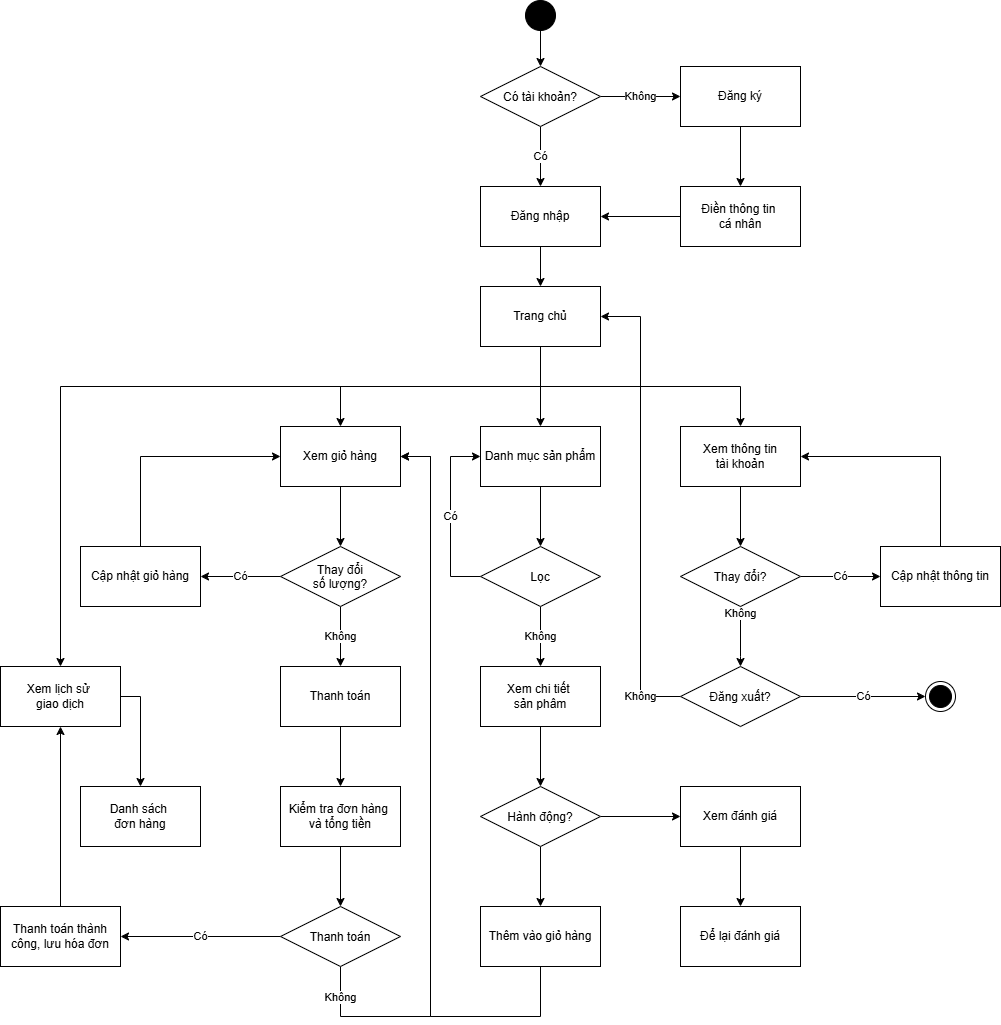

The diagram above was exported from draw.io. Its source (the exported page's mxGraphModel, read from the mxfile embedded in the PNG):
<mxGraphModel dx="2048" dy="759" grid="1" gridSize="10" guides="1" tooltips="1" connect="1" arrows="1" fold="1" page="1" pageScale="1" pageWidth="827" pageHeight="1169" math="0" shadow="0">
  <root>
    <mxCell id="0" />
    <mxCell id="1" parent="0" />
    <mxCell id="r3zo5pPERsb459HV5p2h-3" style="edgeStyle=orthogonalEdgeStyle;rounded=0;orthogonalLoop=1;jettySize=auto;html=1;exitX=0.5;exitY=1;exitDx=0;exitDy=0;entryX=0.5;entryY=0;entryDx=0;entryDy=0;" edge="1" parent="1" source="r3zo5pPERsb459HV5p2h-1" target="r3zo5pPERsb459HV5p2h-2">
      <mxGeometry relative="1" as="geometry" />
    </mxCell>
    <mxCell id="r3zo5pPERsb459HV5p2h-1" value="" style="ellipse;fillColor=strokeColor;html=1;" vertex="1" parent="1">
      <mxGeometry x="385" y="24" width="30" height="30" as="geometry" />
    </mxCell>
    <mxCell id="r3zo5pPERsb459HV5p2h-6" value="Không" style="edgeStyle=orthogonalEdgeStyle;rounded=0;orthogonalLoop=1;jettySize=auto;html=1;exitX=1;exitY=0.5;exitDx=0;exitDy=0;entryX=0;entryY=0.5;entryDx=0;entryDy=0;" edge="1" parent="1" source="r3zo5pPERsb459HV5p2h-2" target="r3zo5pPERsb459HV5p2h-5">
      <mxGeometry relative="1" as="geometry" />
    </mxCell>
    <mxCell id="r3zo5pPERsb459HV5p2h-11" value="Có" style="edgeStyle=orthogonalEdgeStyle;rounded=0;orthogonalLoop=1;jettySize=auto;html=1;exitX=0.5;exitY=1;exitDx=0;exitDy=0;entryX=0.5;entryY=0;entryDx=0;entryDy=0;" edge="1" parent="1" source="r3zo5pPERsb459HV5p2h-2" target="r3zo5pPERsb459HV5p2h-7">
      <mxGeometry relative="1" as="geometry" />
    </mxCell>
    <mxCell id="r3zo5pPERsb459HV5p2h-2" value="Có tài khoản?" style="rhombus;" vertex="1" parent="1">
      <mxGeometry x="340" y="90" width="120" height="60" as="geometry" />
    </mxCell>
    <mxCell id="r3zo5pPERsb459HV5p2h-9" style="edgeStyle=orthogonalEdgeStyle;rounded=0;orthogonalLoop=1;jettySize=auto;html=1;exitX=0.5;exitY=1;exitDx=0;exitDy=0;entryX=0.5;entryY=0;entryDx=0;entryDy=0;" edge="1" parent="1" source="r3zo5pPERsb459HV5p2h-5" target="r3zo5pPERsb459HV5p2h-8">
      <mxGeometry relative="1" as="geometry" />
    </mxCell>
    <mxCell id="r3zo5pPERsb459HV5p2h-5" value="Đăng ký" style="rounded=0;whiteSpace=wrap;html=1;" vertex="1" parent="1">
      <mxGeometry x="540" y="90" width="120" height="60" as="geometry" />
    </mxCell>
    <mxCell id="r3zo5pPERsb459HV5p2h-47" style="edgeStyle=orthogonalEdgeStyle;rounded=0;orthogonalLoop=1;jettySize=auto;html=1;exitX=0.5;exitY=1;exitDx=0;exitDy=0;entryX=0.5;entryY=0;entryDx=0;entryDy=0;" edge="1" parent="1" source="r3zo5pPERsb459HV5p2h-51" target="r3zo5pPERsb459HV5p2h-21">
      <mxGeometry relative="1" as="geometry" />
    </mxCell>
    <mxCell id="r3zo5pPERsb459HV5p2h-48" style="edgeStyle=orthogonalEdgeStyle;rounded=0;orthogonalLoop=1;jettySize=auto;html=1;exitX=0.5;exitY=1;exitDx=0;exitDy=0;entryX=0.5;entryY=0;entryDx=0;entryDy=0;" edge="1" parent="1" source="r3zo5pPERsb459HV5p2h-51" target="r3zo5pPERsb459HV5p2h-18">
      <mxGeometry relative="1" as="geometry" />
    </mxCell>
    <mxCell id="r3zo5pPERsb459HV5p2h-50" style="edgeStyle=orthogonalEdgeStyle;rounded=0;orthogonalLoop=1;jettySize=auto;html=1;exitX=0.5;exitY=1;exitDx=0;exitDy=0;entryX=0.5;entryY=0;entryDx=0;entryDy=0;" edge="1" parent="1" source="r3zo5pPERsb459HV5p2h-51" target="r3zo5pPERsb459HV5p2h-49">
      <mxGeometry relative="1" as="geometry" />
    </mxCell>
    <mxCell id="r3zo5pPERsb459HV5p2h-7" value="Đăng nhập" style="rounded=0;whiteSpace=wrap;html=1;" vertex="1" parent="1">
      <mxGeometry x="340" y="210" width="120" height="60" as="geometry" />
    </mxCell>
    <mxCell id="r3zo5pPERsb459HV5p2h-10" style="edgeStyle=orthogonalEdgeStyle;rounded=0;orthogonalLoop=1;jettySize=auto;html=1;exitX=0;exitY=0.5;exitDx=0;exitDy=0;entryX=1;entryY=0.5;entryDx=0;entryDy=0;" edge="1" parent="1" source="r3zo5pPERsb459HV5p2h-8" target="r3zo5pPERsb459HV5p2h-7">
      <mxGeometry relative="1" as="geometry" />
    </mxCell>
    <mxCell id="r3zo5pPERsb459HV5p2h-8" value="Điền thông tin&amp;nbsp;&lt;div&gt;cá nhân&lt;/div&gt;" style="rounded=0;whiteSpace=wrap;html=1;" vertex="1" parent="1">
      <mxGeometry x="540" y="210" width="120" height="60" as="geometry" />
    </mxCell>
    <mxCell id="r3zo5pPERsb459HV5p2h-54" style="edgeStyle=orthogonalEdgeStyle;rounded=0;orthogonalLoop=1;jettySize=auto;html=1;exitX=0.5;exitY=1;exitDx=0;exitDy=0;entryX=0.5;entryY=0;entryDx=0;entryDy=0;" edge="1" parent="1" source="r3zo5pPERsb459HV5p2h-18" target="r3zo5pPERsb459HV5p2h-53">
      <mxGeometry relative="1" as="geometry" />
    </mxCell>
    <mxCell id="r3zo5pPERsb459HV5p2h-18" value="Xem thông tin&lt;div&gt;tài khoản&lt;/div&gt;" style="rounded=0;whiteSpace=wrap;html=1;" vertex="1" parent="1">
      <mxGeometry x="540" y="450" width="120" height="60" as="geometry" />
    </mxCell>
    <mxCell id="r3zo5pPERsb459HV5p2h-24" style="edgeStyle=orthogonalEdgeStyle;rounded=0;orthogonalLoop=1;jettySize=auto;html=1;exitX=0.5;exitY=1;exitDx=0;exitDy=0;entryX=0.5;entryY=0;entryDx=0;entryDy=0;" edge="1" parent="1" source="r3zo5pPERsb459HV5p2h-21" target="r3zo5pPERsb459HV5p2h-23">
      <mxGeometry relative="1" as="geometry" />
    </mxCell>
    <mxCell id="r3zo5pPERsb459HV5p2h-21" value="Danh mục sản phẩm" style="rounded=0;whiteSpace=wrap;html=1;" vertex="1" parent="1">
      <mxGeometry x="340" y="450" width="120" height="60" as="geometry" />
    </mxCell>
    <mxCell id="r3zo5pPERsb459HV5p2h-25" value="Có" style="edgeStyle=orthogonalEdgeStyle;rounded=0;orthogonalLoop=1;jettySize=auto;html=1;exitX=0;exitY=0.5;exitDx=0;exitDy=0;entryX=0;entryY=0.5;entryDx=0;entryDy=0;" edge="1" parent="1" source="r3zo5pPERsb459HV5p2h-23" target="r3zo5pPERsb459HV5p2h-21">
      <mxGeometry relative="1" as="geometry">
        <Array as="points">
          <mxPoint x="310" y="600" />
          <mxPoint x="310" y="480" />
        </Array>
      </mxGeometry>
    </mxCell>
    <mxCell id="r3zo5pPERsb459HV5p2h-37" value="Không" style="edgeStyle=orthogonalEdgeStyle;rounded=0;orthogonalLoop=1;jettySize=auto;html=1;exitX=0.5;exitY=1;exitDx=0;exitDy=0;entryX=0.5;entryY=0;entryDx=0;entryDy=0;" edge="1" parent="1" source="r3zo5pPERsb459HV5p2h-23" target="r3zo5pPERsb459HV5p2h-32">
      <mxGeometry relative="1" as="geometry" />
    </mxCell>
    <mxCell id="r3zo5pPERsb459HV5p2h-23" value="Lọc" style="rhombus;" vertex="1" parent="1">
      <mxGeometry x="340" y="570" width="120" height="60" as="geometry" />
    </mxCell>
    <mxCell id="r3zo5pPERsb459HV5p2h-35" style="edgeStyle=orthogonalEdgeStyle;rounded=0;orthogonalLoop=1;jettySize=auto;html=1;exitX=0.5;exitY=1;exitDx=0;exitDy=0;" edge="1" parent="1" source="r3zo5pPERsb459HV5p2h-32" target="r3zo5pPERsb459HV5p2h-87">
      <mxGeometry relative="1" as="geometry">
        <mxPoint x="400" y="810" as="targetPoint" />
      </mxGeometry>
    </mxCell>
    <mxCell id="r3zo5pPERsb459HV5p2h-39" style="edgeStyle=orthogonalEdgeStyle;rounded=0;orthogonalLoop=1;jettySize=auto;html=1;exitX=1;exitY=0.5;exitDx=0;exitDy=0;entryX=0;entryY=0.5;entryDx=0;entryDy=0;" edge="1" parent="1" source="r3zo5pPERsb459HV5p2h-87" target="r3zo5pPERsb459HV5p2h-40">
      <mxGeometry relative="1" as="geometry">
        <mxPoint x="520" y="720" as="targetPoint" />
      </mxGeometry>
    </mxCell>
    <mxCell id="r3zo5pPERsb459HV5p2h-32" value="Xem chi tiết&amp;nbsp;&lt;div&gt;sản phâm&lt;/div&gt;" style="rounded=0;whiteSpace=wrap;html=1;" vertex="1" parent="1">
      <mxGeometry x="340" y="690" width="120" height="60" as="geometry" />
    </mxCell>
    <mxCell id="r3zo5pPERsb459HV5p2h-43" style="edgeStyle=orthogonalEdgeStyle;rounded=0;orthogonalLoop=1;jettySize=auto;html=1;exitX=0.5;exitY=1;exitDx=0;exitDy=0;entryX=1;entryY=0.5;entryDx=0;entryDy=0;" edge="1" parent="1" source="r3zo5pPERsb459HV5p2h-38" target="r3zo5pPERsb459HV5p2h-49">
      <mxGeometry relative="1" as="geometry">
        <Array as="points">
          <mxPoint x="400" y="1040" />
          <mxPoint x="290" y="1040" />
          <mxPoint x="290" y="480" />
        </Array>
      </mxGeometry>
    </mxCell>
    <mxCell id="r3zo5pPERsb459HV5p2h-38" value="Thêm vào giỏ hàng" style="rounded=0;whiteSpace=wrap;html=1;" vertex="1" parent="1">
      <mxGeometry x="340" y="930" width="120" height="60" as="geometry" />
    </mxCell>
    <mxCell id="r3zo5pPERsb459HV5p2h-42" style="edgeStyle=orthogonalEdgeStyle;rounded=0;orthogonalLoop=1;jettySize=auto;html=1;exitX=0.5;exitY=1;exitDx=0;exitDy=0;entryX=0.5;entryY=0;entryDx=0;entryDy=0;" edge="1" parent="1" source="r3zo5pPERsb459HV5p2h-40" target="r3zo5pPERsb459HV5p2h-41">
      <mxGeometry relative="1" as="geometry" />
    </mxCell>
    <mxCell id="r3zo5pPERsb459HV5p2h-40" value="Xem đánh giá" style="rounded=0;whiteSpace=wrap;html=1;" vertex="1" parent="1">
      <mxGeometry x="540" y="810" width="120" height="60" as="geometry" />
    </mxCell>
    <mxCell id="r3zo5pPERsb459HV5p2h-41" value="Để lại đánh giá" style="rounded=0;whiteSpace=wrap;html=1;" vertex="1" parent="1">
      <mxGeometry x="540" y="930" width="120" height="60" as="geometry" />
    </mxCell>
    <mxCell id="r3zo5pPERsb459HV5p2h-61" style="edgeStyle=orthogonalEdgeStyle;rounded=0;orthogonalLoop=1;jettySize=auto;html=1;exitX=0.5;exitY=1;exitDx=0;exitDy=0;entryX=0.5;entryY=0;entryDx=0;entryDy=0;" edge="1" parent="1" source="r3zo5pPERsb459HV5p2h-49" target="r3zo5pPERsb459HV5p2h-60">
      <mxGeometry relative="1" as="geometry" />
    </mxCell>
    <mxCell id="r3zo5pPERsb459HV5p2h-49" value="Xem giỏ hàng" style="rounded=0;whiteSpace=wrap;html=1;" vertex="1" parent="1">
      <mxGeometry x="140" y="450" width="120" height="60" as="geometry" />
    </mxCell>
    <mxCell id="r3zo5pPERsb459HV5p2h-52" value="" style="edgeStyle=orthogonalEdgeStyle;rounded=0;orthogonalLoop=1;jettySize=auto;html=1;exitX=0.5;exitY=1;exitDx=0;exitDy=0;entryX=0.5;entryY=0;entryDx=0;entryDy=0;" edge="1" parent="1" source="r3zo5pPERsb459HV5p2h-7" target="r3zo5pPERsb459HV5p2h-51">
      <mxGeometry relative="1" as="geometry">
        <mxPoint x="400" y="270" as="sourcePoint" />
        <mxPoint x="200" y="490" as="targetPoint" />
      </mxGeometry>
    </mxCell>
    <mxCell id="r3zo5pPERsb459HV5p2h-82" style="edgeStyle=orthogonalEdgeStyle;rounded=0;orthogonalLoop=1;jettySize=auto;html=1;exitX=0.5;exitY=1;exitDx=0;exitDy=0;entryX=0.5;entryY=0;entryDx=0;entryDy=0;" edge="1" parent="1" source="r3zo5pPERsb459HV5p2h-51" target="r3zo5pPERsb459HV5p2h-79">
      <mxGeometry relative="1" as="geometry">
        <Array as="points">
          <mxPoint x="400" y="410" />
          <mxPoint x="-80" y="410" />
        </Array>
      </mxGeometry>
    </mxCell>
    <mxCell id="r3zo5pPERsb459HV5p2h-51" value="Trang chủ" style="rounded=0;whiteSpace=wrap;html=1;" vertex="1" parent="1">
      <mxGeometry x="340" y="310" width="120" height="60" as="geometry" />
    </mxCell>
    <mxCell id="r3zo5pPERsb459HV5p2h-56" value="Có" style="edgeStyle=orthogonalEdgeStyle;rounded=0;orthogonalLoop=1;jettySize=auto;html=1;exitX=1;exitY=0.5;exitDx=0;exitDy=0;entryX=0;entryY=0.5;entryDx=0;entryDy=0;" edge="1" parent="1" source="r3zo5pPERsb459HV5p2h-53" target="r3zo5pPERsb459HV5p2h-55">
      <mxGeometry relative="1" as="geometry" />
    </mxCell>
    <mxCell id="r3zo5pPERsb459HV5p2h-57" value="Không" style="edgeStyle=orthogonalEdgeStyle;rounded=0;orthogonalLoop=1;jettySize=auto;html=1;exitX=0.5;exitY=1;exitDx=0;exitDy=0;entryX=0.5;entryY=0;entryDx=0;entryDy=0;" edge="1" parent="1" source="r3zo5pPERsb459HV5p2h-53" target="r3zo5pPERsb459HV5p2h-67">
      <mxGeometry x="-0.7692" relative="1" as="geometry">
        <Array as="points">
          <mxPoint x="600" y="680" />
          <mxPoint x="600" y="680" />
        </Array>
        <mxPoint as="offset" />
      </mxGeometry>
    </mxCell>
    <mxCell id="r3zo5pPERsb459HV5p2h-53" value="Thay đổi?" style="rhombus;" vertex="1" parent="1">
      <mxGeometry x="540" y="570" width="120" height="60" as="geometry" />
    </mxCell>
    <mxCell id="r3zo5pPERsb459HV5p2h-64" style="edgeStyle=orthogonalEdgeStyle;rounded=0;orthogonalLoop=1;jettySize=auto;html=1;exitX=0.5;exitY=0;exitDx=0;exitDy=0;entryX=1;entryY=0.5;entryDx=0;entryDy=0;" edge="1" parent="1" source="r3zo5pPERsb459HV5p2h-55" target="r3zo5pPERsb459HV5p2h-18">
      <mxGeometry relative="1" as="geometry" />
    </mxCell>
    <mxCell id="r3zo5pPERsb459HV5p2h-55" value="Cập nhật thông tin" style="rounded=0;whiteSpace=wrap;html=1;" vertex="1" parent="1">
      <mxGeometry x="740" y="570" width="120" height="60" as="geometry" />
    </mxCell>
    <mxCell id="r3zo5pPERsb459HV5p2h-66" value="Không" style="edgeStyle=orthogonalEdgeStyle;rounded=0;orthogonalLoop=1;jettySize=auto;html=1;exitX=0.5;exitY=1;exitDx=0;exitDy=0;entryX=0.5;entryY=0;entryDx=0;entryDy=0;" edge="1" parent="1" source="r3zo5pPERsb459HV5p2h-60" target="r3zo5pPERsb459HV5p2h-65">
      <mxGeometry relative="1" as="geometry" />
    </mxCell>
    <mxCell id="r3zo5pPERsb459HV5p2h-80" value="Có" style="edgeStyle=orthogonalEdgeStyle;rounded=0;orthogonalLoop=1;jettySize=auto;html=1;exitX=0;exitY=0.5;exitDx=0;exitDy=0;entryX=1;entryY=0.5;entryDx=0;entryDy=0;" edge="1" parent="1" source="r3zo5pPERsb459HV5p2h-60" target="r3zo5pPERsb459HV5p2h-62">
      <mxGeometry relative="1" as="geometry" />
    </mxCell>
    <mxCell id="r3zo5pPERsb459HV5p2h-60" value="Thay đổi&#10;số lượng?" style="rhombus;" vertex="1" parent="1">
      <mxGeometry x="140" y="570" width="120" height="60" as="geometry" />
    </mxCell>
    <mxCell id="r3zo5pPERsb459HV5p2h-83" style="edgeStyle=orthogonalEdgeStyle;rounded=0;orthogonalLoop=1;jettySize=auto;html=1;exitX=0.5;exitY=0;exitDx=0;exitDy=0;entryX=0;entryY=0.5;entryDx=0;entryDy=0;" edge="1" parent="1" source="r3zo5pPERsb459HV5p2h-62" target="r3zo5pPERsb459HV5p2h-49">
      <mxGeometry relative="1" as="geometry" />
    </mxCell>
    <mxCell id="r3zo5pPERsb459HV5p2h-62" value="Cập nhật giỏ hàng" style="rounded=0;whiteSpace=wrap;html=1;" vertex="1" parent="1">
      <mxGeometry x="-60" y="570" width="120" height="60" as="geometry" />
    </mxCell>
    <mxCell id="r3zo5pPERsb459HV5p2h-73" style="edgeStyle=orthogonalEdgeStyle;rounded=0;orthogonalLoop=1;jettySize=auto;html=1;exitX=0.5;exitY=1;exitDx=0;exitDy=0;entryX=0.5;entryY=0;entryDx=0;entryDy=0;" edge="1" parent="1" source="r3zo5pPERsb459HV5p2h-65" target="r3zo5pPERsb459HV5p2h-72">
      <mxGeometry relative="1" as="geometry" />
    </mxCell>
    <mxCell id="r3zo5pPERsb459HV5p2h-65" value="Thanh toán" style="rounded=0;whiteSpace=wrap;html=1;" vertex="1" parent="1">
      <mxGeometry x="140" y="690" width="120" height="60" as="geometry" />
    </mxCell>
    <mxCell id="r3zo5pPERsb459HV5p2h-69" value="Không" style="edgeStyle=orthogonalEdgeStyle;rounded=0;orthogonalLoop=1;jettySize=auto;html=1;exitX=0;exitY=0.5;exitDx=0;exitDy=0;entryX=1;entryY=0.5;entryDx=0;entryDy=0;" edge="1" parent="1" source="r3zo5pPERsb459HV5p2h-67" target="r3zo5pPERsb459HV5p2h-51">
      <mxGeometry x="-0.8261" relative="1" as="geometry">
        <Array as="points">
          <mxPoint x="500" y="720" />
          <mxPoint x="500" y="340" />
        </Array>
        <mxPoint as="offset" />
      </mxGeometry>
    </mxCell>
    <mxCell id="r3zo5pPERsb459HV5p2h-71" value="Có" style="edgeStyle=orthogonalEdgeStyle;rounded=0;orthogonalLoop=1;jettySize=auto;html=1;exitX=1;exitY=0.5;exitDx=0;exitDy=0;entryX=0;entryY=0.5;entryDx=0;entryDy=0;" edge="1" parent="1" source="r3zo5pPERsb459HV5p2h-67" target="r3zo5pPERsb459HV5p2h-70">
      <mxGeometry relative="1" as="geometry" />
    </mxCell>
    <mxCell id="r3zo5pPERsb459HV5p2h-67" value="Đăng xuất?" style="rhombus;" vertex="1" parent="1">
      <mxGeometry x="540" y="690" width="120" height="60" as="geometry" />
    </mxCell>
    <mxCell id="r3zo5pPERsb459HV5p2h-70" value="" style="ellipse;html=1;shape=endState;fillColor=strokeColor;" vertex="1" parent="1">
      <mxGeometry x="785" y="705" width="30" height="30" as="geometry" />
    </mxCell>
    <mxCell id="r3zo5pPERsb459HV5p2h-75" style="edgeStyle=orthogonalEdgeStyle;rounded=0;orthogonalLoop=1;jettySize=auto;html=1;exitX=0.5;exitY=1;exitDx=0;exitDy=0;entryX=0.5;entryY=0;entryDx=0;entryDy=0;" edge="1" parent="1" source="r3zo5pPERsb459HV5p2h-72" target="r3zo5pPERsb459HV5p2h-74">
      <mxGeometry relative="1" as="geometry" />
    </mxCell>
    <mxCell id="r3zo5pPERsb459HV5p2h-72" value="Kiểm tra đơn hàng&amp;nbsp;&lt;div&gt;và tổng tiền&lt;/div&gt;" style="rounded=0;whiteSpace=wrap;html=1;" vertex="1" parent="1">
      <mxGeometry x="140" y="810" width="120" height="60" as="geometry" />
    </mxCell>
    <mxCell id="r3zo5pPERsb459HV5p2h-78" value="Có" style="edgeStyle=orthogonalEdgeStyle;rounded=0;orthogonalLoop=1;jettySize=auto;html=1;exitX=0;exitY=0.5;exitDx=0;exitDy=0;entryX=1;entryY=0.5;entryDx=0;entryDy=0;" edge="1" parent="1" source="r3zo5pPERsb459HV5p2h-74" target="r3zo5pPERsb459HV5p2h-77">
      <mxGeometry relative="1" as="geometry" />
    </mxCell>
    <mxCell id="r3zo5pPERsb459HV5p2h-84" value="Không" style="edgeStyle=orthogonalEdgeStyle;rounded=0;orthogonalLoop=1;jettySize=auto;html=1;exitX=0.5;exitY=1;exitDx=0;exitDy=0;entryX=1;entryY=0.5;entryDx=0;entryDy=0;" edge="1" parent="1" source="r3zo5pPERsb459HV5p2h-74" target="r3zo5pPERsb459HV5p2h-49">
      <mxGeometry x="-0.9155" relative="1" as="geometry">
        <Array as="points">
          <mxPoint x="200" y="1040" />
          <mxPoint x="290" y="1040" />
          <mxPoint x="290" y="480" />
        </Array>
        <mxPoint as="offset" />
      </mxGeometry>
    </mxCell>
    <mxCell id="r3zo5pPERsb459HV5p2h-74" value="Thanh toán" style="rhombus;" vertex="1" parent="1">
      <mxGeometry x="140" y="930" width="120" height="60" as="geometry" />
    </mxCell>
    <mxCell id="r3zo5pPERsb459HV5p2h-81" style="edgeStyle=orthogonalEdgeStyle;rounded=0;orthogonalLoop=1;jettySize=auto;html=1;exitX=0.5;exitY=0;exitDx=0;exitDy=0;entryX=0.5;entryY=1;entryDx=0;entryDy=0;" edge="1" parent="1" source="r3zo5pPERsb459HV5p2h-77" target="r3zo5pPERsb459HV5p2h-79">
      <mxGeometry relative="1" as="geometry" />
    </mxCell>
    <mxCell id="r3zo5pPERsb459HV5p2h-77" value="Thanh toán thành công, lưu hóa đơn" style="rounded=0;whiteSpace=wrap;html=1;" vertex="1" parent="1">
      <mxGeometry x="-140" y="930" width="120" height="60" as="geometry" />
    </mxCell>
    <mxCell id="r3zo5pPERsb459HV5p2h-86" style="edgeStyle=orthogonalEdgeStyle;rounded=0;orthogonalLoop=1;jettySize=auto;html=1;exitX=1;exitY=0.5;exitDx=0;exitDy=0;entryX=0.5;entryY=0;entryDx=0;entryDy=0;" edge="1" parent="1" source="r3zo5pPERsb459HV5p2h-79" target="r3zo5pPERsb459HV5p2h-85">
      <mxGeometry relative="1" as="geometry" />
    </mxCell>
    <mxCell id="r3zo5pPERsb459HV5p2h-79" value="Xem lịch sử&amp;nbsp;&lt;div&gt;giao dịch&lt;/div&gt;" style="rounded=0;whiteSpace=wrap;html=1;" vertex="1" parent="1">
      <mxGeometry x="-140" y="690" width="120" height="60" as="geometry" />
    </mxCell>
    <mxCell id="r3zo5pPERsb459HV5p2h-85" value="Danh sách&amp;nbsp;&lt;div&gt;đơn hàng&lt;/div&gt;" style="rounded=0;whiteSpace=wrap;html=1;" vertex="1" parent="1">
      <mxGeometry x="-60" y="810" width="120" height="60" as="geometry" />
    </mxCell>
    <mxCell id="r3zo5pPERsb459HV5p2h-88" style="edgeStyle=orthogonalEdgeStyle;rounded=0;orthogonalLoop=1;jettySize=auto;html=1;exitX=0.5;exitY=1;exitDx=0;exitDy=0;entryX=0.5;entryY=0;entryDx=0;entryDy=0;" edge="1" parent="1" source="r3zo5pPERsb459HV5p2h-87" target="r3zo5pPERsb459HV5p2h-38">
      <mxGeometry relative="1" as="geometry" />
    </mxCell>
    <mxCell id="r3zo5pPERsb459HV5p2h-87" value="Hành động?" style="rhombus;" vertex="1" parent="1">
      <mxGeometry x="340" y="810" width="120" height="60" as="geometry" />
    </mxCell>
  </root>
</mxGraphModel>